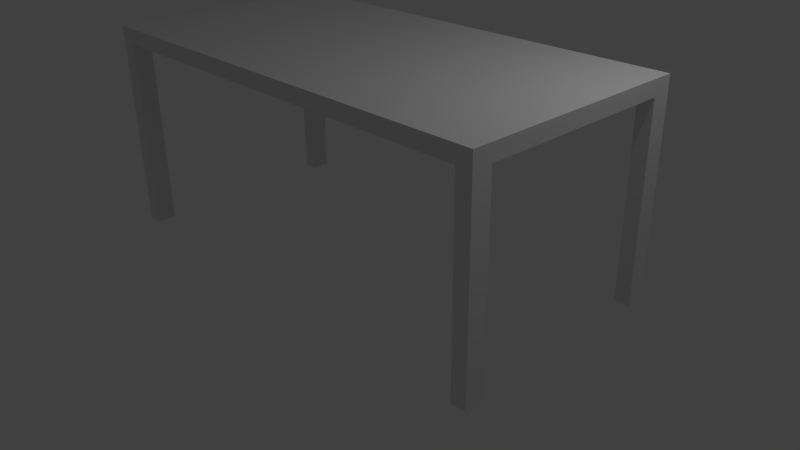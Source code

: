 # Source: table.blend  (saved by Blender 2.75.0; exported with 4.5.12 LTS)
import bpy
from mathutils import Matrix  # noqa: F401  (used for matrix-valued properties, if any)

bpy.ops.wm.read_factory_settings(use_empty=True)
scene = bpy.context.scene
scene.name = 'Scene'

# ---- collections
col_collection_1 = bpy.data.collections.new('Collection 1'); scene.collection.children.link(col_collection_1)

# ---- materials (node trees are filled in below, after node groups)
mat_tablematerial = bpy.data.materials.new('tableMaterial')
mat_tablematerial.alpha_threshold = 0.0
mat_tablematerial.use_transparent_shadow = False
mat_tablematerial.roughness = 0.5
mat_tablematerial.line_color = (0.0, 0.0, 0.0, 1.0)

# ---- material node trees

# ---- world
world_world = bpy.data.worlds.new('World'); scene.world = world_world
world_world.color = (0.05088, 0.05088, 0.05088)
world_world.use_sun_shadow = False
world_world.sun_shadow_jitter_overblur = 0.0
world_world.cycles.sampling_method = 'MANUAL'
world_world.cycles.sample_map_resolution = 256

# ---- cameras
cam_camera = bpy.data.cameras.new('Camera')
cam_camera.clip_end = 100.0
cam_camera.lens = 35.0
cam_camera.sensor_width = 32.0
cam_camera.sensor_height = 18.0
cam_camera.ortho_scale = 7.314
cam_camera.dof.focus_distance = 0.0
cam_camera.dof.aperture_fstop = 128.0

# ---- lights
light_lamp = bpy.data.lights.new('Lamp', 'POINT')
light_lamp.transmission_factor = 0.0
light_lamp.cutoff_distance = 30.0
light_lamp.energy = 100.0
light_lamp.shadow_buffer_clip_start = 1.001
light_lamp.shadow_soft_size = 0.1
light_lamp.shadow_maximum_resolution = 0.006
light_lamp.use_absolute_resolution = True
light_lamp.cycles.use_multiple_importance_sampling = False

# ---- meshes
me_cube = bpy.data.meshes.new('Cube')
me_cube.from_pydata([(1.0, 1.0, -1.0), (1.0, -1.0, -1.0), (-1.0, -1.0, -1.0), (-1.0, 1.0, -1.0), (1.0, 1.0, 1.0), (1.0, -1.0, 1.0), (-1.0, -1.0, 1.0), (-1.0, 1.0, 1.0), (0.9333, 1.0, -1.0), (-0.9333, 1.0, -1.0), (0.9333, -1.0, -1.0), (-0.9333, -1.0, -1.0), (0.9333, 1.0, 1.0), (-0.9333, 1.0, 1.0), (0.9333, -1.0, 1.0), (-0.9333, -1.0, 1.0), (1.0, 0.8333, -1.0), (1.0, -0.8333, -1.0), (-1.0, -0.8333, -1.0), (-1.0, 0.8333, -1.0), (1.0, 0.8333, 1.0), (1.0, -0.8333, 1.0), (-1.0, -0.8333, 1.0), (-1.0, 0.8333, 1.0), (0.9333, 0.8333, 1.0), (0.9333, -0.8333, 1.0), (-0.9333, 0.8333, 1.0), (-0.9333, -0.8333, 1.0), (0.9333, -0.8333, -1.0), (0.9333, 0.8333, -1.0), (-0.9333, -0.8333, -1.0), (-0.9333, 0.8333, -1.0), (-0.9333, -1.0, -1.0), (-1.0, -1.0, -1.0), (-1.0, -0.8333, -1.0), (-0.9333, -0.8333, -1.0), (-0.9333, -1.0, -26.0), (-1.0, -1.0, -26.0), (-1.0, -0.8333, -26.0), (-0.9333, -0.8333, -26.0), (-0.9333, 1.0, -26.0), (-1.0, 1.0, -26.0), (-1.0, 0.8333, -26.0), (-0.9333, 0.8333, -26.0), (1.0, 1.0, -26.0), (0.9333, 1.0, -26.0), (0.9333, 0.8333, -26.0), (1.0, 0.8333, -26.0), (1.0, -0.8333, -26.0), (1.0, -1.0, -26.0), (0.9333, -1.0, -26.0), (0.9333, -0.8333, -26.0)], [], [(30, 11, 32, 35), (27, 22, 6, 15), (17, 21, 5, 1), (11, 15, 6, 2), (19, 23, 7, 3), (13, 9, 3, 7), (4, 0, 8, 12), (12, 8, 9, 13), (1, 5, 14, 10), (10, 14, 15, 11), (21, 25, 14, 5), (25, 27, 15, 14), (10, 28, 51, 50), (28, 10, 11, 30), (8, 29, 31, 9), (29, 28, 30, 31), (8, 0, 44, 45), (16, 17, 28, 29), (12, 13, 26, 24), (24, 26, 27, 25), (4, 12, 24, 20), (20, 24, 25, 21), (2, 6, 22, 18), (18, 22, 23, 19), (0, 4, 20, 16), (16, 20, 21, 17), (13, 7, 23, 26), (26, 23, 22, 27), (19, 3, 41, 42), (31, 30, 18, 19), (35, 32, 36, 39), (11, 2, 33, 32), (2, 18, 34, 33), (18, 30, 35, 34), (39, 36, 37, 38), (32, 33, 37, 36), (34, 35, 39, 38), (33, 34, 38, 37), (40, 43, 42, 41), (9, 31, 43, 40), (31, 19, 42, 43), (3, 9, 40, 41), (44, 47, 46, 45), (0, 16, 47, 44), (29, 8, 45, 46), (16, 29, 46, 47), (48, 49, 50, 51), (1, 10, 50, 49), (28, 17, 48, 51), (17, 1, 49, 48)])
_uv = me_cube.uv_layers.new(name='UVMap')
_uv.uv.foreach_set('vector', [0.1975, 0.9999, 0.1968, 0.9999, 0.1964, 0.9999, 0.1979, 0.9999, 0.06763, 0.2017, 0.06545, 0.2017, 0.06545, 0.1962, 0.06763, 0.1962, 0.1308, 0.1254, 0.1962, 0.1254, 0.1962, 0.1308, 0.1308, 0.1308, 0.06763, 0.1308, 0.06763, 0.1962, 0.06545, 0.1962, 0.06545, 0.1308, 0.06545, 0.0709, 7.048e-05, 0.0709, 7.048e-05, 0.06545, 0.06545, 0.06545, 0.06763, 7.06e-05, 0.06763, 0.06545, 0.06545, 0.06545, 0.06545, 7.06e-05, 0.1308, 7.048e-05, 0.1308, 0.06545, 0.1286, 0.06545, 0.1286, 7.048e-05, 0.1286, 7.048e-05, 0.1286, 0.06545, 0.06763, 0.06545, 0.06763, 7.06e-05, 0.1308, 0.1308, 0.1308, 0.1962, 0.1286, 0.1962, 0.1286, 0.1308, 0.1286, 0.1308, 0.1286, 0.1962, 0.06763, 0.1962, 0.06763, 0.1308, 0.1308, 0.2017, 0.1286, 0.2017, 0.1286, 0.1962, 0.1308, 0.1962, 0.1286, 0.2017, 0.06763, 0.2017, 0.06763, 0.1962, 0.1286, 0.1962, 0.2462, 0.4257, 0.2388, 0.4257, 0.2388, 0.003208, 0.2462, 0.003287, 0.1286, 0.1254, 0.1286, 0.1308, 0.06763, 0.1308, 0.06763, 0.1254, 0.1286, 0.06545, 0.1286, 0.0709, 0.06763, 0.0709, 0.06763, 0.06545, 0.1286, 0.0709, 0.1286, 0.1254, 0.06763, 0.1254, 0.06763, 0.0709, 0.2981, 0.4257, 0.2907, 0.4256, 0.2907, 0.003099, 0.2981, 0.003208, 0.1308, 0.0709, 0.1308, 0.1254, 0.1286, 0.1254, 0.1286, 0.0709, 0.1286, 0.2616, 0.06763, 0.2616, 0.06763, 0.2561, 0.1286, 0.2561, 0.1286, 0.2561, 0.06763, 0.2561, 0.06763, 0.2017, 0.1286, 0.2017, 0.1308, 0.2616, 0.1286, 0.2616, 0.1286, 0.2561, 0.1308, 0.2561, 0.1308, 0.2561, 0.1286, 0.2561, 0.1286, 0.2017, 0.1308, 0.2017, 0.06545, 0.1308, 7.049e-05, 0.1308, 7.049e-05, 0.1254, 0.06545, 0.1254, 0.06545, 0.1254, 7.049e-05, 0.1254, 7.048e-05, 0.0709, 0.06545, 0.0709, 0.1308, 0.06545, 0.1962, 0.06545, 0.1962, 0.0709, 0.1308, 0.0709, 0.1308, 0.0709, 0.1962, 0.0709, 0.1962, 0.1254, 0.1308, 0.1254, 0.06763, 0.2616, 0.06545, 0.2616, 0.06545, 0.2561, 0.06763, 0.2561, 0.06763, 0.2561, 0.06545, 0.2561, 0.06545, 0.2017, 0.06763, 0.2017, 0.2758, 0.4257, 0.2685, 0.4257, 0.2685, 0.003208, 0.2758, 0.003287, 0.06763, 0.0709, 0.06763, 0.1254, 0.06545, 0.1254, 0.06545, 0.0709, 0.1979, 0.9999, 0.1964, 0.9999, 0.2006, 0.00273, 0.2073, 0.002747, 0.1968, 0.9999, 0.1975, 0.9999, 0.1979, 0.9999, 0.1964, 0.9999, 0.1975, 0.9999, 0.1967, 0.9999, 0.1963, 0.9999, 0.1979, 0.9999, 0.1967, 0.9999, 0.1975, 0.9999, 0.1979, 0.9999, 0.1963, 0.9999, 0.2073, 0.002747, 0.2006, 0.00273, 0.2006, 7.048e-05, 0.2073, 8.75e-05, 0.1964, 0.9999, 0.1979, 0.9999, 0.1979, 0.00273, 0.2006, 0.00273, 0.1963, 0.9999, 0.1979, 0.9999, 0.2073, 0.002747, 0.2099, 0.002727, 0.1979, 0.9999, 0.1963, 0.9999, 0.2099, 0.002727, 0.2166, 0.002761, 0.2611, 0.003099, 0.2537, 0.003019, 0.2538, 7.048e-05, 0.2611, 0.0001499, 0.2611, 0.4256, 0.2537, 0.4255, 0.2537, 0.003019, 0.2611, 0.003099, 0.2537, 0.4255, 0.2463, 0.4254, 0.2463, 0.00291, 0.2537, 0.003019, 0.2685, 0.4257, 0.2611, 0.4256, 0.2611, 0.003099, 0.2685, 0.003208, 0.2907, 0.003099, 0.2833, 0.003019, 0.2834, 7.048e-05, 0.2908, 0.00015, 0.2907, 0.4256, 0.2833, 0.4255, 0.2833, 0.003019, 0.2907, 0.003099, 0.3055, 0.4257, 0.2981, 0.4257, 0.2981, 0.003208, 0.3055, 0.003287, 0.2833, 0.4255, 0.276, 0.4254, 0.276, 0.00291, 0.2833, 0.003019, 0.2315, 0.003099, 0.2241, 0.003019, 0.2241, 7.048e-05, 0.2315, 0.00015, 0.2241, 0.4255, 0.2167, 0.4254, 0.2167, 0.00291, 0.2241, 0.003019, 0.2388, 0.4257, 0.2315, 0.4256, 0.2315, 0.003099, 0.2388, 0.003208, 0.2315, 0.4256, 0.2241, 0.4255, 0.2241, 0.003019, 0.2315, 0.003099])
me_cube.materials.append(mat_tablematerial)
me_cube.use_remesh_preserve_volume = False
me_cube.use_remesh_preserve_attributes = False
me_cube.use_mirror_vertex_groups = False
me_cube.update()

# ---- objects
ob_cube = bpy.data.objects.new('Cube', me_cube)
ob_lamp = bpy.data.objects.new('Lamp', light_lamp)
ob_camera = bpy.data.objects.new('Camera', cam_camera)

# ---- transforms, parenting, visibility, modifiers, constraints
ob_cube.location = (0.0, 0.0, 2.6)
ob_cube.scale = (3.0, 1.5, 0.1)
ob_cube.lock_rotations_4d = False
ob_cube.empty_display_type = 'ARROWS'
ob_cube.lineart.crease_threshold = 0.0
ob_lamp.location = (4.076, 1.005, 5.904)
ob_lamp.rotation_euler = (0.6503, 0.05522, 1.866)
ob_lamp.lock_rotations_4d = False
ob_lamp.empty_display_type = 'ARROWS'
ob_lamp.color = (0.0, 0.0, 0.0, 0.0)
ob_lamp.lineart.crease_threshold = 0.0
ob_camera.location = (7.481, -6.508, 5.344)
ob_camera.rotation_euler = (1.109, 0.01082, 0.8149)
ob_camera.lock_rotations_4d = False
ob_camera.empty_display_type = 'ARROWS'
ob_camera.color = (0.0, 0.0, 0.0, 0.0)
ob_camera.display_type = 'WIRE'
ob_camera.lineart.crease_threshold = 0.0

# ---- collection membership
col_collection_1.objects.link(ob_cube)
col_collection_1.objects.link(ob_lamp)
col_collection_1.objects.link(ob_camera)

# ---- scene / render settings (as saved in the file)
scene.camera = ob_camera
scene.frame_start = 1; scene.frame_end = 250; scene.frame_set(1)
scene.render.engine = 'BLENDER_EEVEE_NEXT'
scene.render.resolution_percentage = 50
scene.render.dither_intensity = 0.0
scene.cycles.use_denoising = False
scene.cycles.samples = 10
scene.cycles.sampling_pattern = 'TABULATED_SOBOL'
scene.cycles.light_sampling_threshold = 0.0
scene.cycles.use_adaptive_sampling = False
scene.cycles.use_light_tree = False
scene.cycles.blur_glossy = 0.0
scene.cycles.pixel_filter_type = 'GAUSSIAN'
scene.cycles.sample_clamp_indirect = 0.0
scene.view_settings.view_transform = 'Standard'
bpy.context.view_layer.update()
